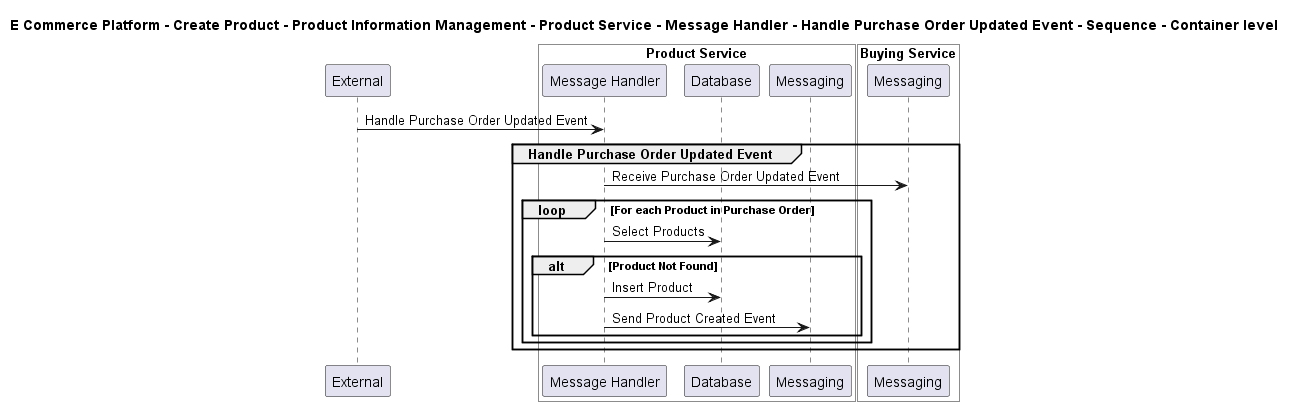

The diagram above was rendered by PlantUML. Its source (embedded in the PNG):
@startuml

title E Commerce Platform - Create Product - Product Information Management - Product Service - Message Handler - Handle Purchase Order Updated Event - Sequence - Container level

participant "External" as C4InterFlow.SoftwareSystems.ExternalSystem

box "Product Service" #White
    participant "Message Handler" as ECommercePlatform.CreateProduct.ProductInformationManagement.SoftwareSystems.ProductService.Containers.MessageHandler
    participant "Database" as ECommercePlatform.CreateProduct.ProductInformationManagement.SoftwareSystems.ProductService.Containers.Database
    participant "Messaging" as ECommercePlatform.CreateProduct.ProductInformationManagement.SoftwareSystems.ProductService.Containers.Messaging
end box


box "Buying Service" #White
    participant "Messaging" as ECommercePlatform.CreateProduct.BuyingAndMerchandising.SoftwareSystems.BuyingService.Containers.Messaging
end box


C4InterFlow.SoftwareSystems.ExternalSystem -> ECommercePlatform.CreateProduct.ProductInformationManagement.SoftwareSystems.ProductService.Containers.MessageHandler : Handle Purchase Order Updated Event
group Handle Purchase Order Updated Event
ECommercePlatform.CreateProduct.ProductInformationManagement.SoftwareSystems.ProductService.Containers.MessageHandler -> ECommercePlatform.CreateProduct.BuyingAndMerchandising.SoftwareSystems.BuyingService.Containers.Messaging : Receive Purchase Order Updated Event
loop For each Product in Purchase Order
ECommercePlatform.CreateProduct.ProductInformationManagement.SoftwareSystems.ProductService.Containers.MessageHandler -> ECommercePlatform.CreateProduct.ProductInformationManagement.SoftwareSystems.ProductService.Containers.Database : Select Products
alt Product Not Found
ECommercePlatform.CreateProduct.ProductInformationManagement.SoftwareSystems.ProductService.Containers.MessageHandler -> ECommercePlatform.CreateProduct.ProductInformationManagement.SoftwareSystems.ProductService.Containers.Database : Insert Product
ECommercePlatform.CreateProduct.ProductInformationManagement.SoftwareSystems.ProductService.Containers.MessageHandler -> ECommercePlatform.CreateProduct.ProductInformationManagement.SoftwareSystems.ProductService.Containers.Messaging : Send Product Created Event
end
end
end


@enduml